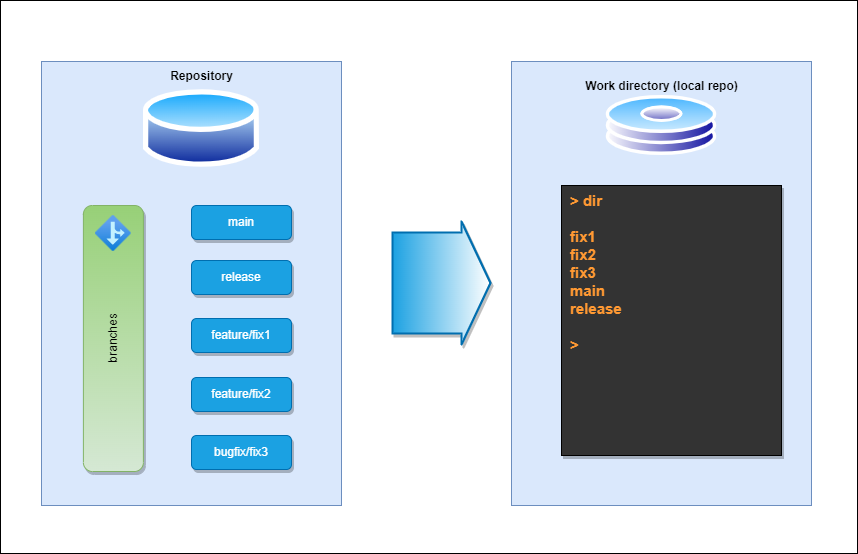

The diagram above was exported from draw.io. Its source (the exported page's mxGraphModel, read from the mxfile embedded in the PNG):
<mxGraphModel dx="999" dy="920" grid="0" gridSize="9" guides="1" tooltips="1" connect="1" arrows="1" fold="1" page="0" pageScale="1" pageWidth="300" pageHeight="600" background="#FFFFFF" math="0" shadow="1">
  <root>
    <mxCell id="0" />
    <mxCell id="1" parent="0" />
    <mxCell id="51" value="" style="rounded=0;whiteSpace=wrap;html=1;fillColor=#FFFFFF;" vertex="1" parent="1">
      <mxGeometry x="26" y="12" width="857" height="553" as="geometry" />
    </mxCell>
    <mxCell id="15" value="b" style="group;fontColor=#3333FF;" parent="1" vertex="1" connectable="0">
      <mxGeometry x="77" y="73" width="300" height="444" as="geometry" />
    </mxCell>
    <mxCell id="11" value="" style="rounded=0;whiteSpace=wrap;html=1;fillColor=#dae8fc;strokeColor=#6c8ebf;" parent="15" vertex="1">
      <mxGeometry x="-10" width="300" height="444" as="geometry" />
    </mxCell>
    <mxCell id="5" value="main" style="rounded=1;whiteSpace=wrap;html=1;fillColor=#1ba1e2;fontColor=#ffffff;strokeColor=#006EAF;shadow=1;" parent="15" vertex="1">
      <mxGeometry x="140" y="144" width="100" height="34" as="geometry" />
    </mxCell>
    <mxCell id="6" value="release" style="rounded=1;whiteSpace=wrap;html=1;fillColor=#1ba1e2;fontColor=#ffffff;strokeColor=#006EAF;shadow=1;" parent="15" vertex="1">
      <mxGeometry x="140" y="199" width="100" height="34" as="geometry" />
    </mxCell>
    <mxCell id="7" value="feature/fix1" style="rounded=1;whiteSpace=wrap;html=1;fillColor=#1ba1e2;fontColor=#ffffff;strokeColor=#006EAF;shadow=1;" parent="15" vertex="1">
      <mxGeometry x="140" y="257" width="100" height="34" as="geometry" />
    </mxCell>
    <mxCell id="8" value="feature/fix2" style="rounded=1;whiteSpace=wrap;html=1;fillColor=#1ba1e2;fontColor=#ffffff;strokeColor=#006EAF;shadow=1;" parent="15" vertex="1">
      <mxGeometry x="140" y="316" width="100" height="34" as="geometry" />
    </mxCell>
    <mxCell id="9" value="bugfix/fix3" style="rounded=1;whiteSpace=wrap;html=1;fillColor=#1ba1e2;fontColor=#ffffff;strokeColor=#006EAF;shadow=1;" parent="15" vertex="1">
      <mxGeometry x="140" y="374" width="100" height="34" as="geometry" />
    </mxCell>
    <mxCell id="16" value="Repository" style="aspect=fixed;perimeter=ellipsePerimeter;html=1;align=center;shadow=0;dashed=0;spacingTop=3;image;image=img/lib/active_directory/database.svg;labelBackgroundColor=none;labelPosition=center;verticalLabelPosition=top;verticalAlign=bottom;fontColor=#000000;fontStyle=1" parent="15" vertex="1">
      <mxGeometry x="91.89" y="24" width="116.22" height="86" as="geometry" />
    </mxCell>
    <mxCell id="49" value="" style="group" parent="15" vertex="1" connectable="0">
      <mxGeometry x="31.89" y="144" width="60" height="266" as="geometry" />
    </mxCell>
    <mxCell id="47" value="branches" style="rounded=1;whiteSpace=wrap;html=1;fillColor=#d5e8d4;strokeColor=#82b366;shadow=1;direction=north;horizontal=0;gradientColor=#97d077;gradientDirection=east;" parent="49" vertex="1">
      <mxGeometry width="60" height="266" as="geometry" />
    </mxCell>
    <mxCell id="48" value="" style="aspect=fixed;html=1;points=[];align=center;image;fontSize=12;image=img/lib/azure2/general/Branch.svg;shadow=1;fillColor=#333333;gradientDirection=east;" parent="49" vertex="1">
      <mxGeometry x="12" y="10" width="36" height="36" as="geometry" />
    </mxCell>
    <mxCell id="23" value="" style="group" parent="1" vertex="1" connectable="0">
      <mxGeometry x="537" y="73" width="300" height="444" as="geometry" />
    </mxCell>
    <mxCell id="14" value="" style="rounded=0;whiteSpace=wrap;html=1;fillColor=#dae8fc;strokeColor=#6c8ebf;" parent="23" vertex="1">
      <mxGeometry width="300" height="444" as="geometry" />
    </mxCell>
    <mxCell id="20" value="Work directory (local repo)" style="aspect=fixed;perimeter=ellipsePerimeter;html=1;align=center;shadow=0;dashed=0;spacingTop=3;image;image=img/lib/active_directory/hard_disk.svg;labelBackgroundColor=none;fontColor=#000000;labelPosition=center;verticalLabelPosition=top;verticalAlign=bottom;fontStyle=1" parent="23" vertex="1">
      <mxGeometry x="94.44000000000005" y="34" width="111.11" height="60" as="geometry" />
    </mxCell>
    <mxCell id="21" value="&lt;b style=&quot;font-size: 15px&quot;&gt;&lt;font color=&quot;#ff9933&quot; style=&quot;font-size: 15px&quot;&gt;&amp;gt; dir&lt;br&gt;&lt;br&gt;fix1&lt;br&gt;fix2&lt;br&gt;fix3&lt;br&gt;main&lt;br&gt;release&lt;br&gt;&lt;br&gt;&amp;gt;&lt;br style=&quot;font-size: 15px&quot;&gt;&lt;/font&gt;&lt;/b&gt;" style="rounded=0;whiteSpace=wrap;html=1;labelBackgroundColor=none;fontColor=#000000;align=left;verticalAlign=top;fontSize=15;spacingLeft=7;fillColor=#333333;shadow=1;" parent="23" vertex="1">
      <mxGeometry x="50" y="124" width="220" height="270" as="geometry" />
    </mxCell>
    <mxCell id="50" value="" style="shape=flexArrow;endArrow=classic;html=1;fillColor=#1ba1e2;strokeColor=#006EAF;strokeWidth=2;gradientColor=#ffffff;gradientDirection=east;shadow=1;endSize=9;width=100;startSize=3;rounded=1;startArrow=none;targetPerimeterSpacing=2;" parent="1" edge="1">
      <mxGeometry width="50" height="50" relative="1" as="geometry">
        <mxPoint x="417" y="294.5" as="sourcePoint" />
        <mxPoint x="517" y="294.5" as="targetPoint" />
      </mxGeometry>
    </mxCell>
  </root>
</mxGraphModel>